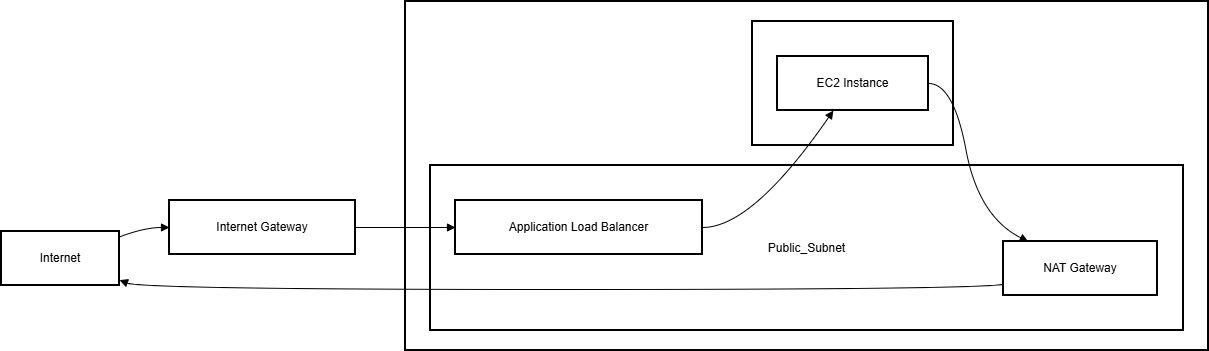

The diagram above was exported from draw.io. Its source (the exported page's mxGraphModel, read from the mxfile embedded in the PNG):
<mxGraphModel dx="1518" dy="789" grid="1" gridSize="10" guides="1" tooltips="1" connect="1" arrows="1" fold="1" page="1" pageScale="1" pageWidth="850" pageHeight="1100" math="0" shadow="0">
  <root>
    <mxCell id="0" />
    <mxCell id="1" parent="0" />
    <mxCell id="LiVhdMxkQ4D4M1roQ-3i-36" parent="1" style="whiteSpace=wrap;strokeWidth=2;" value="VPC" vertex="1">
      <mxGeometry height="349" width="803" x="424" y="20" as="geometry" />
    </mxCell>
    <mxCell id="LiVhdMxkQ4D4M1roQ-3i-37" parent="1" style="whiteSpace=wrap;strokeWidth=2;" value="Private_Subnet" vertex="1">
      <mxGeometry height="124" width="201" x="771" y="40" as="geometry" />
    </mxCell>
    <mxCell id="LiVhdMxkQ4D4M1roQ-3i-38" parent="1" style="whiteSpace=wrap;strokeWidth=2;" value="Public_Subnet" vertex="1">
      <mxGeometry height="165" width="753" x="449" y="184" as="geometry" />
    </mxCell>
    <mxCell id="LiVhdMxkQ4D4M1roQ-3i-39" parent="1" style="whiteSpace=wrap;strokeWidth=2;" value="Internet" vertex="1">
      <mxGeometry height="54" width="118" x="20" y="250" as="geometry" />
    </mxCell>
    <mxCell id="LiVhdMxkQ4D4M1roQ-3i-40" parent="1" style="whiteSpace=wrap;strokeWidth=2;" value="Internet Gateway" vertex="1">
      <mxGeometry height="54" width="186" x="188" y="219" as="geometry" />
    </mxCell>
    <mxCell id="LiVhdMxkQ4D4M1roQ-3i-41" parent="1" style="whiteSpace=wrap;strokeWidth=2;" value="Application Load Balancer" vertex="1">
      <mxGeometry height="54" width="247" x="474" y="219" as="geometry" />
    </mxCell>
    <mxCell id="LiVhdMxkQ4D4M1roQ-3i-42" parent="1" style="whiteSpace=wrap;strokeWidth=2;" value="NAT Gateway" vertex="1">
      <mxGeometry height="54" width="154" x="1022" y="260" as="geometry" />
    </mxCell>
    <mxCell id="LiVhdMxkQ4D4M1roQ-3i-43" parent="1" style="whiteSpace=wrap;strokeWidth=2;" value="EC2 Instance" vertex="1">
      <mxGeometry height="54" width="151" x="796" y="75" as="geometry" />
    </mxCell>
    <mxCell id="LiVhdMxkQ4D4M1roQ-3i-44" edge="1" parent="1" source="LiVhdMxkQ4D4M1roQ-3i-39" style="curved=1;startArrow=none;endArrow=block;exitX=1;exitY=0.1;entryX=0;entryY=0.5;rounded=0;" target="LiVhdMxkQ4D4M1roQ-3i-40" value="">
      <mxGeometry relative="1" as="geometry">
        <Array as="points">
          <mxPoint x="163" y="246" />
        </Array>
      </mxGeometry>
    </mxCell>
    <mxCell id="LiVhdMxkQ4D4M1roQ-3i-45" edge="1" parent="1" source="LiVhdMxkQ4D4M1roQ-3i-40" style="curved=1;startArrow=none;endArrow=block;exitX=1;exitY=0.5;entryX=0;entryY=0.5;rounded=0;" target="LiVhdMxkQ4D4M1roQ-3i-41" value="">
      <mxGeometry relative="1" as="geometry">
        <Array as="points" />
      </mxGeometry>
    </mxCell>
    <mxCell id="LiVhdMxkQ4D4M1roQ-3i-46" edge="1" parent="1" source="LiVhdMxkQ4D4M1roQ-3i-41" style="curved=1;startArrow=none;endArrow=block;exitX=1;exitY=0.5;entryX=0.37;entryY=1;rounded=0;" target="LiVhdMxkQ4D4M1roQ-3i-43" value="">
      <mxGeometry relative="1" as="geometry">
        <Array as="points">
          <mxPoint x="771" y="246" />
        </Array>
      </mxGeometry>
    </mxCell>
    <mxCell id="LiVhdMxkQ4D4M1roQ-3i-47" edge="1" parent="1" source="LiVhdMxkQ4D4M1roQ-3i-43" style="curved=1;startArrow=none;endArrow=block;exitX=1;exitY=0.5;entryX=0.16;entryY=0;rounded=0;" target="LiVhdMxkQ4D4M1roQ-3i-42" value="">
      <mxGeometry relative="1" as="geometry">
        <Array as="points">
          <mxPoint x="972" y="102" />
          <mxPoint x="997" y="235" />
        </Array>
      </mxGeometry>
    </mxCell>
    <mxCell id="LiVhdMxkQ4D4M1roQ-3i-48" edge="1" parent="1" source="LiVhdMxkQ4D4M1roQ-3i-42" style="curved=1;startArrow=none;endArrow=block;exitX=0;exitY=0.79;entryX=1;entryY=0.9;rounded=0;" target="LiVhdMxkQ4D4M1roQ-3i-39" value="">
      <mxGeometry relative="1" as="geometry">
        <Array as="points">
          <mxPoint x="997" y="308" />
          <mxPoint x="163" y="308" />
        </Array>
      </mxGeometry>
    </mxCell>
  </root>
</mxGraphModel>